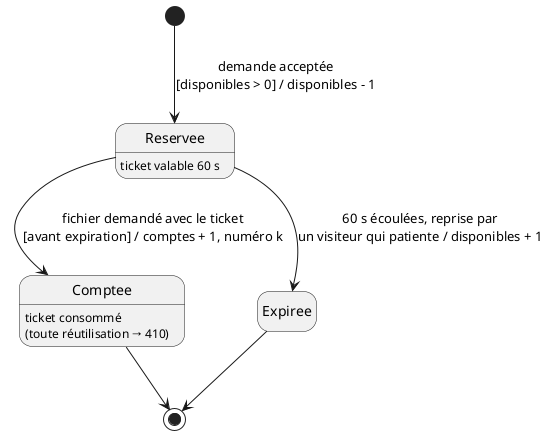

The diagram above was rendered by PlantUML. Its source (embedded in the PNG):
@startuml etats-reservation
' Réservation d'un exemplaire (ticket à usage unique) — C-1, R-02, H-07
skinparam shadowing false
hide empty description
[*] --> Reservee : demande acceptée\n[disponibles > 0] / disponibles - 1
Reservee : ticket valable 60 s
Reservee --> Comptee : fichier demandé avec le ticket\n[avant expiration] / comptes + 1, numéro k
Reservee --> Expiree : 60 s écoulées, reprise par\nun visiteur qui patiente / disponibles + 1
Comptee : ticket consommé\n(toute réutilisation → 410)
Comptee --> [*]
Expiree --> [*]
@enduml